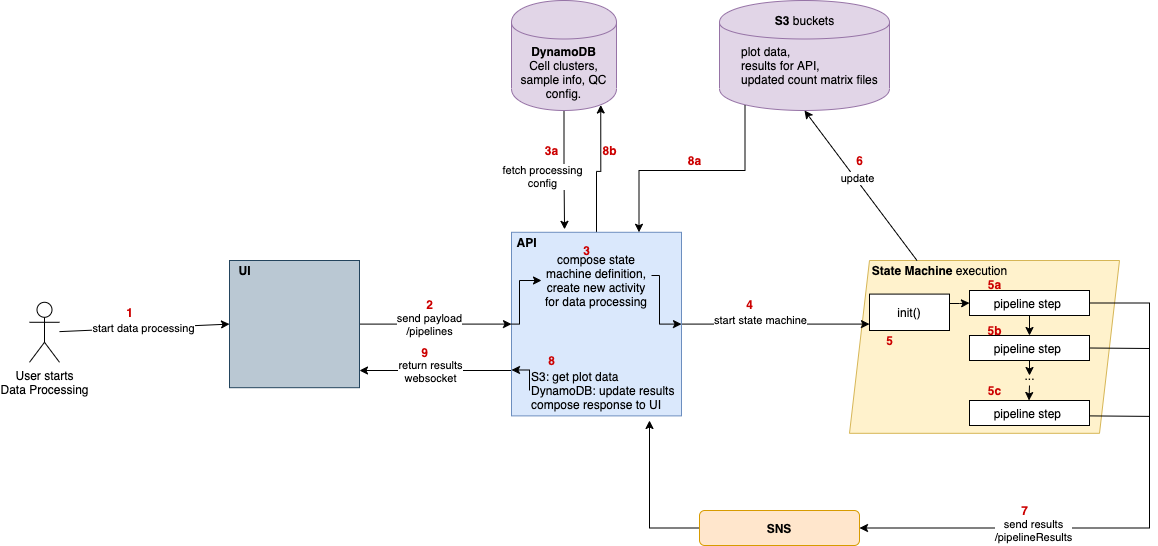

The diagram above was exported from draw.io. Its source (the exported page's mxGraphModel, read from the mxfile embedded in the PNG):
<mxGraphModel dx="2952" dy="752" grid="1" gridSize="10" guides="1" tooltips="1" connect="1" arrows="1" fold="1" page="1" pageScale="1" pageWidth="827" pageHeight="1169" math="0" shadow="0">
  <root>
    <mxCell id="0" />
    <mxCell id="1" parent="0" />
    <mxCell id="ykhu8tHfusVoIB7wBKpm-20" value="" style="shape=parallelogram;perimeter=parallelogramPerimeter;whiteSpace=wrap;html=1;fixedSize=1;fillColor=#fff2cc;strokeColor=#d6b656;" vertex="1" parent="1">
      <mxGeometry x="-160" y="260" width="270" height="172.81" as="geometry" />
    </mxCell>
    <mxCell id="ykhu8tHfusVoIB7wBKpm-5" style="edgeStyle=orthogonalEdgeStyle;rounded=0;orthogonalLoop=1;jettySize=auto;html=1;exitX=1;exitY=0.5;exitDx=0;exitDy=0;entryX=0;entryY=0.5;entryDx=0;entryDy=0;" edge="1" parent="1" source="ykhu8tHfusVoIB7wBKpm-1" target="ykhu8tHfusVoIB7wBKpm-2">
      <mxGeometry relative="1" as="geometry" />
    </mxCell>
    <mxCell id="ykhu8tHfusVoIB7wBKpm-45" value="send payload&lt;br&gt;/pipelines" style="edgeLabel;html=1;align=center;verticalAlign=middle;resizable=0;points=[];" vertex="1" connectable="0" parent="ykhu8tHfusVoIB7wBKpm-5">
      <mxGeometry x="-0.25" y="1" relative="1" as="geometry">
        <mxPoint x="13" y="1" as="offset" />
      </mxGeometry>
    </mxCell>
    <mxCell id="ykhu8tHfusVoIB7wBKpm-1" value="" style="rounded=0;whiteSpace=wrap;html=1;fillColor=#bac8d3;strokeColor=#23445d;" vertex="1" parent="1">
      <mxGeometry x="-780" y="260" width="130" height="127.19" as="geometry" />
    </mxCell>
    <mxCell id="ykhu8tHfusVoIB7wBKpm-27" style="edgeStyle=orthogonalEdgeStyle;rounded=0;orthogonalLoop=1;jettySize=auto;html=1;entryX=0.074;entryY=0.368;entryDx=0;entryDy=0;entryPerimeter=0;" edge="1" parent="1" source="ykhu8tHfusVoIB7wBKpm-2" target="ykhu8tHfusVoIB7wBKpm-20">
      <mxGeometry relative="1" as="geometry" />
    </mxCell>
    <mxCell id="ykhu8tHfusVoIB7wBKpm-28" value="start state machine" style="edgeLabel;html=1;align=center;verticalAlign=middle;resizable=0;points=[];" vertex="1" connectable="0" parent="ykhu8tHfusVoIB7wBKpm-27">
      <mxGeometry x="-0.3404" y="2" relative="1" as="geometry">
        <mxPoint x="16" y="-2" as="offset" />
      </mxGeometry>
    </mxCell>
    <mxCell id="ykhu8tHfusVoIB7wBKpm-44" style="edgeStyle=orthogonalEdgeStyle;rounded=0;orthogonalLoop=1;jettySize=auto;html=1;entryX=0.85;entryY=0.95;entryDx=0;entryDy=0;entryPerimeter=0;" edge="1" parent="1" source="ykhu8tHfusVoIB7wBKpm-2" target="ykhu8tHfusVoIB7wBKpm-41">
      <mxGeometry relative="1" as="geometry" />
    </mxCell>
    <mxCell id="ykhu8tHfusVoIB7wBKpm-46" style="edgeStyle=orthogonalEdgeStyle;rounded=0;orthogonalLoop=1;jettySize=auto;html=1;exitX=0;exitY=0.75;exitDx=0;exitDy=0;" edge="1" parent="1" source="ykhu8tHfusVoIB7wBKpm-2">
      <mxGeometry relative="1" as="geometry">
        <mxPoint x="-650" y="370" as="targetPoint" />
        <Array as="points">
          <mxPoint x="-650" y="370" />
        </Array>
      </mxGeometry>
    </mxCell>
    <mxCell id="ykhu8tHfusVoIB7wBKpm-47" value="return results&lt;br&gt;websocket" style="edgeLabel;html=1;align=center;verticalAlign=middle;resizable=0;points=[];" vertex="1" connectable="0" parent="ykhu8tHfusVoIB7wBKpm-46">
      <mxGeometry x="0.1064" y="1" relative="1" as="geometry">
        <mxPoint x="2" y="-1" as="offset" />
      </mxGeometry>
    </mxCell>
    <mxCell id="ykhu8tHfusVoIB7wBKpm-2" value="" style="rounded=0;whiteSpace=wrap;html=1;fillColor=#dae8fc;strokeColor=#6c8ebf;" vertex="1" parent="1">
      <mxGeometry x="-498" y="231.79000000000002" width="170" height="183.6" as="geometry" />
    </mxCell>
    <mxCell id="ykhu8tHfusVoIB7wBKpm-3" value="User starts&lt;br&gt;Data Processing&lt;br&gt;" style="shape=umlActor;verticalLabelPosition=bottom;verticalAlign=top;html=1;outlineConnect=0;" vertex="1" parent="1">
      <mxGeometry x="-980" y="301.79" width="30" height="60" as="geometry" />
    </mxCell>
    <mxCell id="ykhu8tHfusVoIB7wBKpm-4" value="" style="endArrow=classic;html=1;entryX=0;entryY=0.5;entryDx=0;entryDy=0;" edge="1" parent="1" source="ykhu8tHfusVoIB7wBKpm-3" target="ykhu8tHfusVoIB7wBKpm-1">
      <mxGeometry width="50" height="50" relative="1" as="geometry">
        <mxPoint x="-910" y="320" as="sourcePoint" />
        <mxPoint x="-780" y="324" as="targetPoint" />
      </mxGeometry>
    </mxCell>
    <mxCell id="ykhu8tHfusVoIB7wBKpm-71" value="start data processing" style="edgeLabel;html=1;align=center;verticalAlign=middle;resizable=0;points=[];" vertex="1" connectable="0" parent="ykhu8tHfusVoIB7wBKpm-4">
      <mxGeometry x="-0.0153" relative="1" as="geometry">
        <mxPoint as="offset" />
      </mxGeometry>
    </mxCell>
    <mxCell id="ykhu8tHfusVoIB7wBKpm-9" value="&lt;b&gt;State Machine&lt;/b&gt; execution" style="text;html=1;align=center;verticalAlign=middle;resizable=0;points=[];autosize=1;strokeColor=none;" vertex="1" parent="1">
      <mxGeometry x="-145" y="260" width="150" height="20" as="geometry" />
    </mxCell>
    <mxCell id="ykhu8tHfusVoIB7wBKpm-65" style="edgeStyle=orthogonalEdgeStyle;rounded=0;orthogonalLoop=1;jettySize=auto;html=1;exitX=1;exitY=0.5;exitDx=0;exitDy=0;entryX=0;entryY=0.5;entryDx=0;entryDy=0;" edge="1" parent="1" source="ykhu8tHfusVoIB7wBKpm-11" target="ykhu8tHfusVoIB7wBKpm-51">
      <mxGeometry relative="1" as="geometry">
        <Array as="points">
          <mxPoint x="-60" y="303" />
          <mxPoint x="-50" y="303" />
        </Array>
      </mxGeometry>
    </mxCell>
    <mxCell id="ykhu8tHfusVoIB7wBKpm-11" value="init()" style="rounded=0;whiteSpace=wrap;html=1;" vertex="1" parent="1">
      <mxGeometry x="-140" y="293.59" width="80" height="36.41" as="geometry" />
    </mxCell>
    <mxCell id="ykhu8tHfusVoIB7wBKpm-13" value="" style="group" vertex="1" connectable="0" parent="1">
      <mxGeometry x="-290" y="-2.842170943040401e-14" width="170" height="110" as="geometry" />
    </mxCell>
    <mxCell id="ykhu8tHfusVoIB7wBKpm-14" value="&lt;i&gt;&lt;br&gt;&lt;/i&gt;" style="shape=cylinder;whiteSpace=wrap;html=1;boundedLbl=1;backgroundOutline=1;fillColor=#e1d5e7;strokeColor=#9673a6;" vertex="1" parent="ykhu8tHfusVoIB7wBKpm-13">
      <mxGeometry width="170" height="110" as="geometry" />
    </mxCell>
    <mxCell id="ykhu8tHfusVoIB7wBKpm-16" value="&lt;b&gt;S3 &lt;/b&gt;buckets" style="text;html=1;align=center;verticalAlign=middle;resizable=0;points=[];autosize=1;strokeColor=none;" vertex="1" parent="ykhu8tHfusVoIB7wBKpm-13">
      <mxGeometry x="50" y="10" width="70" height="20" as="geometry" />
    </mxCell>
    <mxCell id="ykhu8tHfusVoIB7wBKpm-17" value="plot data, &lt;br&gt;results for API,&lt;br&gt;updated count matrix files" style="text;html=1;align=left;verticalAlign=middle;resizable=0;points=[];autosize=1;strokeColor=none;" vertex="1" parent="ykhu8tHfusVoIB7wBKpm-13">
      <mxGeometry x="20" y="40" width="150" height="50" as="geometry" />
    </mxCell>
    <mxCell id="ykhu8tHfusVoIB7wBKpm-21" value="" style="endArrow=classic;html=1;entryX=0.5;entryY=1;entryDx=0;entryDy=0;exitX=0.25;exitY=0;exitDx=0;exitDy=0;" edge="1" parent="1" source="ykhu8tHfusVoIB7wBKpm-20" target="ykhu8tHfusVoIB7wBKpm-14">
      <mxGeometry width="50" height="50" relative="1" as="geometry">
        <mxPoint x="80" y="260" as="sourcePoint" />
        <mxPoint x="130" y="210" as="targetPoint" />
      </mxGeometry>
    </mxCell>
    <mxCell id="ykhu8tHfusVoIB7wBKpm-83" value="update" style="edgeLabel;html=1;align=center;verticalAlign=middle;resizable=0;points=[];" vertex="1" connectable="0" parent="ykhu8tHfusVoIB7wBKpm-21">
      <mxGeometry x="0.0891" y="-2" relative="1" as="geometry">
        <mxPoint as="offset" />
      </mxGeometry>
    </mxCell>
    <mxCell id="ykhu8tHfusVoIB7wBKpm-48" style="edgeStyle=orthogonalEdgeStyle;rounded=0;orthogonalLoop=1;jettySize=auto;html=1;exitX=0;exitY=0.5;exitDx=0;exitDy=0;" edge="1" parent="1" source="ykhu8tHfusVoIB7wBKpm-23">
      <mxGeometry relative="1" as="geometry">
        <mxPoint x="-360" y="420" as="targetPoint" />
      </mxGeometry>
    </mxCell>
    <mxCell id="ykhu8tHfusVoIB7wBKpm-23" value="&lt;b&gt;SNS&lt;/b&gt;" style="rounded=1;whiteSpace=wrap;html=1;fillColor=#ffe6cc;strokeColor=#d79b00;" vertex="1" parent="1">
      <mxGeometry x="-310" y="510" width="160" height="35" as="geometry" />
    </mxCell>
    <mxCell id="ykhu8tHfusVoIB7wBKpm-36" style="edgeStyle=orthogonalEdgeStyle;rounded=0;orthogonalLoop=1;jettySize=auto;html=1;exitX=1;exitY=0.25;exitDx=0;exitDy=0;entryX=1;entryY=0.5;entryDx=0;entryDy=0;" edge="1" parent="1" source="ykhu8tHfusVoIB7wBKpm-30" target="ykhu8tHfusVoIB7wBKpm-2">
      <mxGeometry relative="1" as="geometry">
        <Array as="points">
          <mxPoint x="-350" y="275" />
          <mxPoint x="-350" y="324" />
        </Array>
      </mxGeometry>
    </mxCell>
    <mxCell id="ykhu8tHfusVoIB7wBKpm-30" value="compose state machine definition,&lt;br&gt;create new activity for data processing" style="text;html=1;strokeColor=none;fillColor=none;align=center;verticalAlign=middle;whiteSpace=wrap;rounded=0;" vertex="1" parent="1">
      <mxGeometry x="-468" y="270" width="110" height="20" as="geometry" />
    </mxCell>
    <mxCell id="ykhu8tHfusVoIB7wBKpm-31" value="&lt;b&gt;API&lt;/b&gt;" style="text;html=1;align=center;verticalAlign=middle;resizable=0;points=[];autosize=1;strokeColor=none;" vertex="1" parent="1">
      <mxGeometry x="-503" y="231.79000000000002" width="40" height="20" as="geometry" />
    </mxCell>
    <mxCell id="ykhu8tHfusVoIB7wBKpm-33" style="edgeStyle=orthogonalEdgeStyle;rounded=0;orthogonalLoop=1;jettySize=auto;html=1;exitX=0.5;exitY=1;exitDx=0;exitDy=0;" edge="1" parent="1" source="ykhu8tHfusVoIB7wBKpm-30" target="ykhu8tHfusVoIB7wBKpm-30">
      <mxGeometry relative="1" as="geometry" />
    </mxCell>
    <mxCell id="ykhu8tHfusVoIB7wBKpm-35" style="edgeStyle=orthogonalEdgeStyle;rounded=0;orthogonalLoop=1;jettySize=auto;html=1;exitX=0;exitY=0.5;exitDx=0;exitDy=0;entryX=0;entryY=0.5;entryDx=0;entryDy=0;" edge="1" parent="1" source="ykhu8tHfusVoIB7wBKpm-2" target="ykhu8tHfusVoIB7wBKpm-30">
      <mxGeometry relative="1" as="geometry">
        <Array as="points">
          <mxPoint x="-490" y="324" />
          <mxPoint x="-490" y="280" />
        </Array>
      </mxGeometry>
    </mxCell>
    <mxCell id="ykhu8tHfusVoIB7wBKpm-49" style="edgeStyle=orthogonalEdgeStyle;rounded=0;orthogonalLoop=1;jettySize=auto;html=1;exitX=0;exitY=0.5;exitDx=0;exitDy=0;entryX=0;entryY=0.75;entryDx=0;entryDy=0;" edge="1" parent="1" source="ykhu8tHfusVoIB7wBKpm-37" target="ykhu8tHfusVoIB7wBKpm-2">
      <mxGeometry relative="1" as="geometry">
        <Array as="points">
          <mxPoint x="-480" y="369" />
        </Array>
      </mxGeometry>
    </mxCell>
    <mxCell id="ykhu8tHfusVoIB7wBKpm-37" value="S3: get plot data&lt;br&gt;&lt;span&gt;DynamoDB: update results&lt;br&gt;&lt;/span&gt;compose response to UI&amp;nbsp;" style="text;html=1;strokeColor=none;fillColor=none;align=left;verticalAlign=middle;whiteSpace=wrap;rounded=0;" vertex="1" parent="1">
      <mxGeometry x="-480" y="370" width="160" height="40" as="geometry" />
    </mxCell>
    <mxCell id="ykhu8tHfusVoIB7wBKpm-38" style="edgeStyle=orthogonalEdgeStyle;rounded=0;orthogonalLoop=1;jettySize=auto;html=1;exitX=0.15;exitY=0.95;exitDx=0;exitDy=0;exitPerimeter=0;entryX=0.75;entryY=0;entryDx=0;entryDy=0;" edge="1" parent="1" source="ykhu8tHfusVoIB7wBKpm-14" target="ykhu8tHfusVoIB7wBKpm-2">
      <mxGeometry relative="1" as="geometry">
        <Array as="points">
          <mxPoint x="-264" y="170" />
          <mxPoint x="-370" y="170" />
        </Array>
      </mxGeometry>
    </mxCell>
    <mxCell id="ykhu8tHfusVoIB7wBKpm-40" value="&lt;b&gt;UI&lt;/b&gt;" style="text;html=1;align=center;verticalAlign=middle;resizable=0;points=[];autosize=1;strokeColor=none;" vertex="1" parent="1">
      <mxGeometry x="-780" y="260" width="30" height="20" as="geometry" />
    </mxCell>
    <mxCell id="ykhu8tHfusVoIB7wBKpm-42" style="edgeStyle=orthogonalEdgeStyle;rounded=0;orthogonalLoop=1;jettySize=auto;html=1;entryX=0.312;entryY=-0.016;entryDx=0;entryDy=0;entryPerimeter=0;" edge="1" parent="1" source="ykhu8tHfusVoIB7wBKpm-41" target="ykhu8tHfusVoIB7wBKpm-2">
      <mxGeometry relative="1" as="geometry" />
    </mxCell>
    <mxCell id="ykhu8tHfusVoIB7wBKpm-90" value="fetch processing&lt;br&gt;config" style="edgeLabel;html=1;align=center;verticalAlign=middle;resizable=0;points=[];" vertex="1" connectable="0" parent="ykhu8tHfusVoIB7wBKpm-42">
      <mxGeometry x="0.1055" y="-1" relative="1" as="geometry">
        <mxPoint x="-22" as="offset" />
      </mxGeometry>
    </mxCell>
    <mxCell id="ykhu8tHfusVoIB7wBKpm-41" value="&lt;b&gt;DynamoDB&lt;/b&gt;&lt;br&gt;Cell clusters, sample info, QC config." style="shape=cylinder;whiteSpace=wrap;html=1;boundedLbl=1;backgroundOutline=1;fillColor=#e1d5e7;strokeColor=#9673a6;" vertex="1" parent="1">
      <mxGeometry x="-498" width="105" height="110" as="geometry" />
    </mxCell>
    <mxCell id="ykhu8tHfusVoIB7wBKpm-64" value="" style="group" vertex="1" connectable="0" parent="1">
      <mxGeometry x="-40" y="290" width="120" height="135" as="geometry" />
    </mxCell>
    <mxCell id="ykhu8tHfusVoIB7wBKpm-53" value="pipeline step&amp;nbsp;" style="rounded=0;whiteSpace=wrap;html=1;" vertex="1" parent="ykhu8tHfusVoIB7wBKpm-64">
      <mxGeometry y="110" width="120" height="25" as="geometry" />
    </mxCell>
    <mxCell id="ykhu8tHfusVoIB7wBKpm-51" value="pipeline step&amp;nbsp;" style="rounded=0;whiteSpace=wrap;html=1;" vertex="1" parent="ykhu8tHfusVoIB7wBKpm-64">
      <mxGeometry width="120" height="25" as="geometry" />
    </mxCell>
    <mxCell id="ykhu8tHfusVoIB7wBKpm-56" style="edgeStyle=orthogonalEdgeStyle;rounded=0;orthogonalLoop=1;jettySize=auto;html=1;exitX=0.5;exitY=1;exitDx=0;exitDy=0;" edge="1" parent="ykhu8tHfusVoIB7wBKpm-64" source="ykhu8tHfusVoIB7wBKpm-52">
      <mxGeometry as="geometry">
        <mxPoint x="60" y="85" as="targetPoint" />
      </mxGeometry>
    </mxCell>
    <mxCell id="ykhu8tHfusVoIB7wBKpm-52" value="pipeline step&amp;nbsp;" style="rounded=0;whiteSpace=wrap;html=1;" vertex="1" parent="ykhu8tHfusVoIB7wBKpm-64">
      <mxGeometry y="45" width="120" height="25" as="geometry" />
    </mxCell>
    <mxCell id="ykhu8tHfusVoIB7wBKpm-55" style="edgeStyle=orthogonalEdgeStyle;rounded=0;orthogonalLoop=1;jettySize=auto;html=1;exitX=0.5;exitY=1;exitDx=0;exitDy=0;entryX=0.5;entryY=0;entryDx=0;entryDy=0;" edge="1" parent="ykhu8tHfusVoIB7wBKpm-64" source="ykhu8tHfusVoIB7wBKpm-51" target="ykhu8tHfusVoIB7wBKpm-52">
      <mxGeometry as="geometry" />
    </mxCell>
    <mxCell id="ykhu8tHfusVoIB7wBKpm-54" value="..." style="text;html=1;align=center;verticalAlign=middle;resizable=0;points=[];autosize=1;strokeColor=none;" vertex="1" parent="ykhu8tHfusVoIB7wBKpm-64">
      <mxGeometry x="45" y="75" width="30" height="20" as="geometry" />
    </mxCell>
    <mxCell id="ykhu8tHfusVoIB7wBKpm-62" value="" style="endArrow=classic;html=1;" edge="1" parent="ykhu8tHfusVoIB7wBKpm-64">
      <mxGeometry y="-15" width="50" height="50" as="geometry">
        <mxPoint x="60" y="95" as="sourcePoint" />
        <mxPoint x="59.5" y="110" as="targetPoint" />
      </mxGeometry>
    </mxCell>
    <mxCell id="ykhu8tHfusVoIB7wBKpm-77" value="&lt;font color=&quot;#cc0000&quot;&gt;&lt;b&gt;5b&lt;/b&gt;&lt;/font&gt;" style="text;html=1;align=center;verticalAlign=middle;resizable=0;points=[];autosize=1;strokeColor=none;" vertex="1" parent="ykhu8tHfusVoIB7wBKpm-64">
      <mxGeometry x="10" y="30" width="30" height="20" as="geometry" />
    </mxCell>
    <mxCell id="ykhu8tHfusVoIB7wBKpm-24" style="edgeStyle=orthogonalEdgeStyle;rounded=0;orthogonalLoop=1;jettySize=auto;html=1;entryX=1;entryY=0.5;entryDx=0;entryDy=0;exitX=1;exitY=0.5;exitDx=0;exitDy=0;" edge="1" parent="1" source="ykhu8tHfusVoIB7wBKpm-51" target="ykhu8tHfusVoIB7wBKpm-23">
      <mxGeometry relative="1" as="geometry">
        <mxPoint x="140" y="290" as="sourcePoint" />
        <Array as="points">
          <mxPoint x="140" y="303" />
          <mxPoint x="140" y="528" />
        </Array>
      </mxGeometry>
    </mxCell>
    <mxCell id="ykhu8tHfusVoIB7wBKpm-50" value="send results&lt;br&gt;/pipelineResults" style="edgeLabel;html=1;align=center;verticalAlign=middle;resizable=0;points=[];" vertex="1" connectable="0" parent="ykhu8tHfusVoIB7wBKpm-24">
      <mxGeometry x="0.3992" y="2" relative="1" as="geometry">
        <mxPoint as="offset" />
      </mxGeometry>
    </mxCell>
    <mxCell id="ykhu8tHfusVoIB7wBKpm-68" value="" style="endArrow=none;html=1;exitX=1;exitY=0.5;exitDx=0;exitDy=0;" edge="1" parent="1" source="ykhu8tHfusVoIB7wBKpm-52">
      <mxGeometry width="50" height="50" relative="1" as="geometry">
        <mxPoint x="-190" y="450" as="sourcePoint" />
        <mxPoint x="140" y="348" as="targetPoint" />
      </mxGeometry>
    </mxCell>
    <mxCell id="ykhu8tHfusVoIB7wBKpm-69" value="" style="endArrow=none;html=1;exitX=1;exitY=0.5;exitDx=0;exitDy=0;" edge="1" parent="1">
      <mxGeometry width="50" height="50" relative="1" as="geometry">
        <mxPoint x="80" y="415.39" as="sourcePoint" />
        <mxPoint x="140" y="415.89" as="targetPoint" />
      </mxGeometry>
    </mxCell>
    <mxCell id="ykhu8tHfusVoIB7wBKpm-70" value="&lt;font color=&quot;#cc0000&quot;&gt;&lt;b&gt;1&lt;/b&gt;&lt;/font&gt;" style="text;html=1;align=center;verticalAlign=middle;resizable=0;points=[];autosize=1;strokeColor=none;" vertex="1" parent="1">
      <mxGeometry x="-890" y="301.79" width="20" height="20" as="geometry" />
    </mxCell>
    <mxCell id="ykhu8tHfusVoIB7wBKpm-72" value="&lt;b&gt;&lt;font color=&quot;#cc0000&quot;&gt;2&lt;/font&gt;&lt;/b&gt;" style="text;html=1;align=center;verticalAlign=middle;resizable=0;points=[];autosize=1;strokeColor=none;" vertex="1" parent="1">
      <mxGeometry x="-590" y="293.59000000000003" width="20" height="20" as="geometry" />
    </mxCell>
    <mxCell id="ykhu8tHfusVoIB7wBKpm-73" value="&lt;font color=&quot;#cc0000&quot;&gt;&lt;b&gt;3&lt;/b&gt;&lt;/font&gt;" style="text;html=1;align=center;verticalAlign=middle;resizable=0;points=[];autosize=1;strokeColor=none;" vertex="1" parent="1">
      <mxGeometry x="-433" y="240" width="20" height="20" as="geometry" />
    </mxCell>
    <mxCell id="ykhu8tHfusVoIB7wBKpm-74" value="&lt;font color=&quot;#cc0000&quot;&gt;&lt;b&gt;4&lt;/b&gt;&lt;/font&gt;" style="text;html=1;align=center;verticalAlign=middle;resizable=0;points=[];autosize=1;strokeColor=none;" vertex="1" parent="1">
      <mxGeometry x="-270" y="293.59" width="20" height="20" as="geometry" />
    </mxCell>
    <mxCell id="ykhu8tHfusVoIB7wBKpm-75" value="&lt;font color=&quot;#cc0000&quot;&gt;&lt;b&gt;5&lt;/b&gt;&lt;/font&gt;" style="text;html=1;align=center;verticalAlign=middle;resizable=0;points=[];autosize=1;strokeColor=none;" vertex="1" parent="1">
      <mxGeometry x="-130" y="330" width="20" height="20" as="geometry" />
    </mxCell>
    <mxCell id="ykhu8tHfusVoIB7wBKpm-76" value="&lt;font color=&quot;#cc0000&quot;&gt;&lt;b&gt;5a&lt;/b&gt;&lt;/font&gt;" style="text;html=1;align=center;verticalAlign=middle;resizable=0;points=[];autosize=1;strokeColor=none;" vertex="1" parent="1">
      <mxGeometry x="-30" y="273.59000000000003" width="30" height="20" as="geometry" />
    </mxCell>
    <mxCell id="ykhu8tHfusVoIB7wBKpm-78" value="&lt;font color=&quot;#cc0000&quot;&gt;&lt;b&gt;5c&lt;/b&gt;&lt;/font&gt;" style="text;html=1;align=center;verticalAlign=middle;resizable=0;points=[];autosize=1;strokeColor=none;" vertex="1" parent="1">
      <mxGeometry x="-30" y="380" width="30" height="20" as="geometry" />
    </mxCell>
    <mxCell id="ykhu8tHfusVoIB7wBKpm-79" value="&lt;b&gt;&lt;font color=&quot;#cc0000&quot;&gt;7&lt;/font&gt;&lt;/b&gt;" style="text;html=1;align=center;verticalAlign=middle;resizable=0;points=[];autosize=1;strokeColor=none;" vertex="1" parent="1">
      <mxGeometry x="5" y="500" width="20" height="20" as="geometry" />
    </mxCell>
    <mxCell id="ykhu8tHfusVoIB7wBKpm-84" value="&lt;font color=&quot;#cc0000&quot;&gt;&lt;b&gt;6&lt;/b&gt;&lt;/font&gt;" style="text;html=1;align=center;verticalAlign=middle;resizable=0;points=[];autosize=1;strokeColor=none;" vertex="1" parent="1">
      <mxGeometry x="-160" y="150" width="20" height="20" as="geometry" />
    </mxCell>
    <mxCell id="ykhu8tHfusVoIB7wBKpm-85" value="&lt;font color=&quot;#cc0000&quot;&gt;&lt;b&gt;8&lt;/b&gt;&lt;/font&gt;" style="text;html=1;align=center;verticalAlign=middle;resizable=0;points=[];autosize=1;strokeColor=none;" vertex="1" parent="1">
      <mxGeometry x="-468" y="350" width="20" height="20" as="geometry" />
    </mxCell>
    <mxCell id="ykhu8tHfusVoIB7wBKpm-87" value="&lt;font color=&quot;#cc0000&quot;&gt;&lt;b&gt;8b&lt;/b&gt;&lt;/font&gt;" style="text;html=1;align=center;verticalAlign=middle;resizable=0;points=[];autosize=1;strokeColor=none;" vertex="1" parent="1">
      <mxGeometry x="-415" y="140" width="30" height="20" as="geometry" />
    </mxCell>
    <mxCell id="ykhu8tHfusVoIB7wBKpm-88" value="&lt;font color=&quot;#cc0000&quot;&gt;&lt;b&gt;9&lt;/b&gt;&lt;/font&gt;" style="text;html=1;align=center;verticalAlign=middle;resizable=0;points=[];autosize=1;strokeColor=none;" vertex="1" parent="1">
      <mxGeometry x="-595" y="341.79" width="20" height="20" as="geometry" />
    </mxCell>
    <mxCell id="ykhu8tHfusVoIB7wBKpm-89" value="&lt;font color=&quot;#cc0000&quot;&gt;&lt;b&gt;8a&lt;/b&gt;&lt;/font&gt;" style="text;html=1;align=center;verticalAlign=middle;resizable=0;points=[];autosize=1;strokeColor=none;" vertex="1" parent="1">
      <mxGeometry x="-330" y="150" width="30" height="20" as="geometry" />
    </mxCell>
    <mxCell id="ykhu8tHfusVoIB7wBKpm-91" value="&lt;font color=&quot;#cc0000&quot;&gt;&lt;b&gt;3a&lt;/b&gt;&lt;/font&gt;" style="text;html=1;align=center;verticalAlign=middle;resizable=0;points=[];autosize=1;strokeColor=none;" vertex="1" parent="1">
      <mxGeometry x="-473" y="140" width="30" height="20" as="geometry" />
    </mxCell>
  </root>
</mxGraphModel>